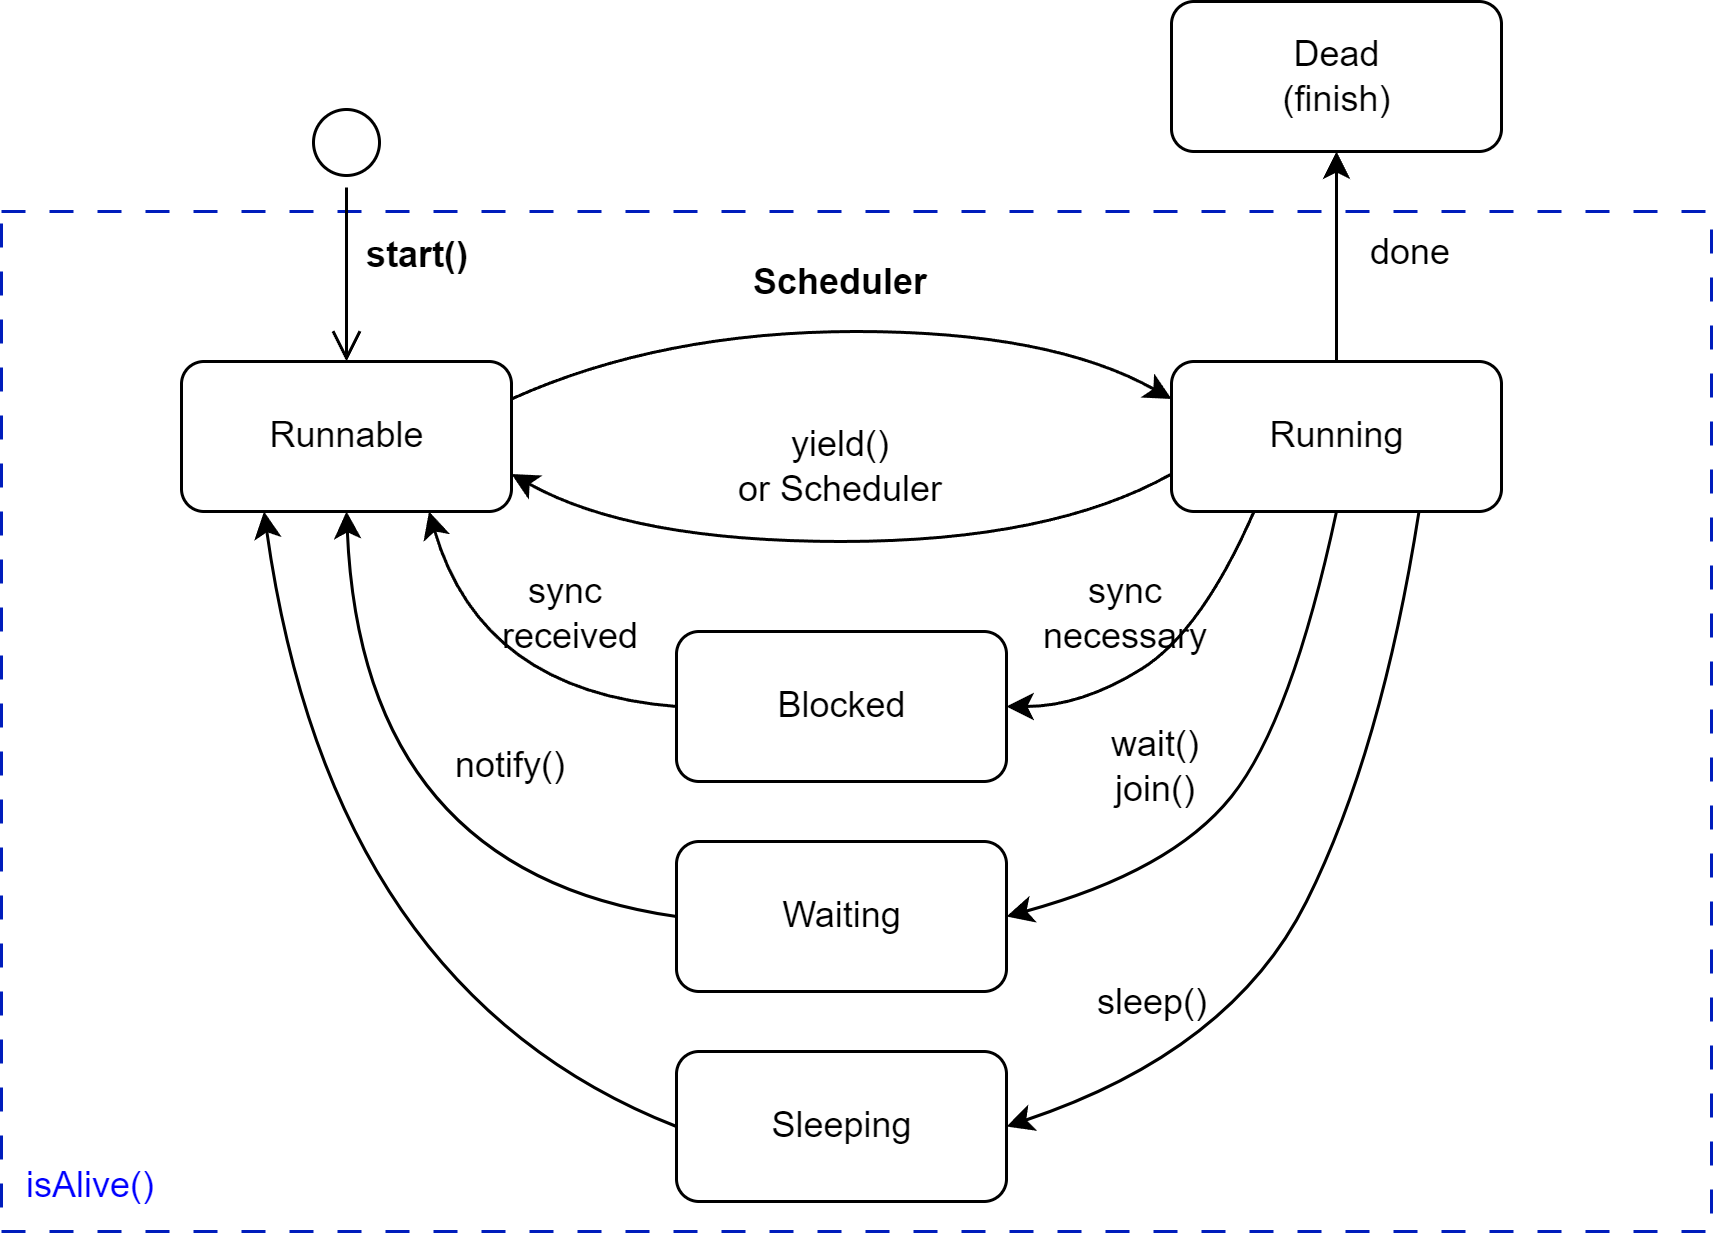

The diagram above was exported from draw.io. Its source (the exported page's mxGraphModel, read from the mxfile embedded in the PNG):
<mxGraphModel dx="1032" dy="500" grid="1" gridSize="10" guides="1" tooltips="1" connect="1" arrows="1" fold="1" page="1" pageScale="1" pageWidth="827" pageHeight="1169" math="0" shadow="0">
  <root>
    <mxCell id="0" />
    <mxCell id="1" parent="0" />
    <mxCell id="37" value="" style="rounded=0;whiteSpace=wrap;html=1;fillColor=none;fontColor=#ffffff;strokeColor=#001DBC;dashed=1;dashPattern=8 8;" parent="1" vertex="1">
      <mxGeometry x="40" y="80" width="570" height="340" as="geometry" />
    </mxCell>
    <mxCell id="2" value="Runnable" style="html=1;rounded=1;" parent="1" vertex="1">
      <mxGeometry x="100" y="130" width="110" height="50" as="geometry" />
    </mxCell>
    <mxCell id="3" value="" style="ellipse;html=1;shape=startState;" parent="1" vertex="1">
      <mxGeometry x="140" y="42" width="30" height="30" as="geometry" />
    </mxCell>
    <mxCell id="4" value="" style="edgeStyle=orthogonalEdgeStyle;html=1;verticalAlign=bottom;endArrow=open;endSize=8;" parent="1" source="3" edge="1">
      <mxGeometry relative="1" as="geometry">
        <mxPoint x="155" y="130" as="targetPoint" />
      </mxGeometry>
    </mxCell>
    <mxCell id="5" value="Running" style="html=1;rounded=1;" parent="1" vertex="1">
      <mxGeometry x="430" y="130" width="110" height="50" as="geometry" />
    </mxCell>
    <mxCell id="6" value="Waiting" style="html=1;rounded=1;" parent="1" vertex="1">
      <mxGeometry x="265" y="290" width="110" height="50" as="geometry" />
    </mxCell>
    <mxCell id="7" value="Blocked" style="html=1;rounded=1;" parent="1" vertex="1">
      <mxGeometry x="265" y="220" width="110" height="50" as="geometry" />
    </mxCell>
    <mxCell id="9" value="Dead&lt;br&gt;(finish)" style="html=1;rounded=1;" parent="1" vertex="1">
      <mxGeometry x="430" y="10" width="110" height="50" as="geometry" />
    </mxCell>
    <mxCell id="10" value="start()" style="text;align=center;fontStyle=1;verticalAlign=middle;spacingLeft=3;spacingRight=3;strokeColor=none;rotatable=0;points=[[0,0.5],[1,0.5]];portConstraint=eastwest;rounded=1;" parent="1" vertex="1">
      <mxGeometry x="139" y="81" width="80" height="26" as="geometry" />
    </mxCell>
    <mxCell id="12" value="Scheduler" style="text;align=center;fontStyle=1;verticalAlign=middle;spacingLeft=3;spacingRight=3;strokeColor=none;rotatable=0;points=[[0,0.5],[1,0.5]];portConstraint=eastwest;rounded=1;" parent="1" vertex="1">
      <mxGeometry x="280" y="90" width="80" height="26" as="geometry" />
    </mxCell>
    <mxCell id="13" value="" style="curved=1;endArrow=classic;html=1;exitX=1;exitY=0.25;exitDx=0;exitDy=0;entryX=0;entryY=0.25;entryDx=0;entryDy=0;" parent="1" source="2" target="5" edge="1">
      <mxGeometry width="50" height="50" relative="1" as="geometry">
        <mxPoint x="360" y="260" as="sourcePoint" />
        <mxPoint x="410" y="210" as="targetPoint" />
        <Array as="points">
          <mxPoint x="260" y="120" />
          <mxPoint x="390" y="120" />
        </Array>
      </mxGeometry>
    </mxCell>
    <mxCell id="14" value="" style="curved=1;endArrow=classic;html=1;exitX=0;exitY=0.75;exitDx=0;exitDy=0;entryX=1;entryY=0.75;entryDx=0;entryDy=0;" parent="1" source="5" target="2" edge="1">
      <mxGeometry width="50" height="50" relative="1" as="geometry">
        <mxPoint x="225" y="202.5" as="sourcePoint" />
        <mxPoint x="445" y="202.5" as="targetPoint" />
        <Array as="points">
          <mxPoint x="390" y="190" />
          <mxPoint x="250" y="190" />
        </Array>
      </mxGeometry>
    </mxCell>
    <mxCell id="15" value="yield()&lt;br&gt;or Scheduler" style="text;html=1;strokeColor=none;fillColor=none;align=center;verticalAlign=middle;whiteSpace=wrap;rounded=0;" parent="1" vertex="1">
      <mxGeometry x="265" y="150" width="110" height="30" as="geometry" />
    </mxCell>
    <mxCell id="16" value="" style="endArrow=classic;html=1;exitX=0.5;exitY=0;exitDx=0;exitDy=0;entryX=0.5;entryY=1;entryDx=0;entryDy=0;" parent="1" source="5" target="9" edge="1">
      <mxGeometry width="50" height="50" relative="1" as="geometry">
        <mxPoint x="360" y="250" as="sourcePoint" />
        <mxPoint x="410" y="200" as="targetPoint" />
      </mxGeometry>
    </mxCell>
    <mxCell id="17" value="done" style="text;html=1;strokeColor=none;fillColor=none;align=center;verticalAlign=middle;whiteSpace=wrap;rounded=0;" parent="1" vertex="1">
      <mxGeometry x="480" y="79" width="60" height="30" as="geometry" />
    </mxCell>
    <mxCell id="18" value="" style="curved=1;endArrow=classic;html=1;exitX=0.25;exitY=1;exitDx=0;exitDy=0;entryX=1;entryY=0.5;entryDx=0;entryDy=0;" parent="1" source="5" target="7" edge="1">
      <mxGeometry width="50" height="50" relative="1" as="geometry">
        <mxPoint x="440" y="177.5" as="sourcePoint" />
        <mxPoint x="220" y="177.5" as="targetPoint" />
        <Array as="points">
          <mxPoint x="440" y="220" />
          <mxPoint x="400" y="245" />
        </Array>
      </mxGeometry>
    </mxCell>
    <mxCell id="19" value="" style="curved=1;endArrow=classic;html=1;exitX=0.5;exitY=1;exitDx=0;exitDy=0;entryX=1;entryY=0.5;entryDx=0;entryDy=0;" parent="1" source="5" target="6" edge="1">
      <mxGeometry width="50" height="50" relative="1" as="geometry">
        <mxPoint x="467.5" y="190" as="sourcePoint" />
        <mxPoint x="385" y="255" as="targetPoint" />
        <Array as="points">
          <mxPoint x="470" y="250" />
          <mxPoint x="430" y="300" />
        </Array>
      </mxGeometry>
    </mxCell>
    <mxCell id="20" value="sync necessary" style="text;html=1;strokeColor=none;fillColor=none;align=center;verticalAlign=middle;whiteSpace=wrap;rounded=0;" parent="1" vertex="1">
      <mxGeometry x="385" y="199" width="60" height="30" as="geometry" />
    </mxCell>
    <mxCell id="23" value="" style="curved=1;endArrow=classic;html=1;exitX=0;exitY=0.5;exitDx=0;exitDy=0;entryX=0.5;entryY=1;entryDx=0;entryDy=0;" parent="1" source="6" target="2" edge="1">
      <mxGeometry width="50" height="50" relative="1" as="geometry">
        <mxPoint x="495" y="190" as="sourcePoint" />
        <mxPoint x="385" y="325" as="targetPoint" />
        <Array as="points">
          <mxPoint x="160" y="300" />
        </Array>
      </mxGeometry>
    </mxCell>
    <mxCell id="25" value="" style="curved=1;endArrow=classic;html=1;exitX=0;exitY=0.5;exitDx=0;exitDy=0;entryX=0.75;entryY=1;entryDx=0;entryDy=0;" parent="1" source="7" target="2" edge="1">
      <mxGeometry width="50" height="50" relative="1" as="geometry">
        <mxPoint x="467.5" y="190" as="sourcePoint" />
        <mxPoint x="385" y="255" as="targetPoint" />
        <Array as="points">
          <mxPoint x="200" y="240" />
        </Array>
      </mxGeometry>
    </mxCell>
    <mxCell id="26" value="sync&amp;nbsp;&lt;br&gt;received" style="text;html=1;strokeColor=none;fillColor=none;align=center;verticalAlign=middle;whiteSpace=wrap;rounded=0;" parent="1" vertex="1">
      <mxGeometry x="200" y="199" width="60" height="30" as="geometry" />
    </mxCell>
    <mxCell id="27" value="wait()&lt;br&gt;join()" style="text;html=1;strokeColor=none;fillColor=none;align=center;verticalAlign=middle;whiteSpace=wrap;rounded=0;" parent="1" vertex="1">
      <mxGeometry x="395" y="250" width="60" height="30" as="geometry" />
    </mxCell>
    <mxCell id="28" value="notify()" style="text;html=1;strokeColor=none;fillColor=none;align=center;verticalAlign=middle;whiteSpace=wrap;rounded=0;" parent="1" vertex="1">
      <mxGeometry x="180" y="250" width="60" height="30" as="geometry" />
    </mxCell>
    <mxCell id="29" value="Sleeping" style="html=1;rounded=1;" parent="1" vertex="1">
      <mxGeometry x="265" y="360" width="110" height="50" as="geometry" />
    </mxCell>
    <mxCell id="30" value="" style="curved=1;endArrow=classic;html=1;exitX=0.75;exitY=1;exitDx=0;exitDy=0;entryX=1;entryY=0.5;entryDx=0;entryDy=0;" parent="1" source="5" target="29" edge="1">
      <mxGeometry width="50" height="50" relative="1" as="geometry">
        <mxPoint x="495" y="190" as="sourcePoint" />
        <mxPoint x="385" y="325" as="targetPoint" />
        <Array as="points">
          <mxPoint x="500" y="260" />
          <mxPoint x="450" y="360" />
        </Array>
      </mxGeometry>
    </mxCell>
    <mxCell id="31" value="" style="curved=1;endArrow=classic;html=1;exitX=0;exitY=0.5;exitDx=0;exitDy=0;entryX=0.25;entryY=1;entryDx=0;entryDy=0;" parent="1" source="29" target="2" edge="1">
      <mxGeometry width="50" height="50" relative="1" as="geometry">
        <mxPoint x="522.5" y="190" as="sourcePoint" />
        <mxPoint x="385" y="395" as="targetPoint" />
        <Array as="points">
          <mxPoint x="150" y="340" />
        </Array>
      </mxGeometry>
    </mxCell>
    <mxCell id="32" value="sleep()" style="text;html=1;strokeColor=none;fillColor=none;align=center;verticalAlign=middle;whiteSpace=wrap;rounded=0;" parent="1" vertex="1">
      <mxGeometry x="394" y="329" width="60" height="30" as="geometry" />
    </mxCell>
    <mxCell id="38" value="&lt;font color=&quot;#0000ff&quot;&gt;isAlive()&lt;/font&gt;" style="text;html=1;strokeColor=none;fillColor=none;align=center;verticalAlign=middle;whiteSpace=wrap;rounded=0;dashed=1;dashPattern=8 8;" parent="1" vertex="1">
      <mxGeometry x="40" y="390" width="60" height="30" as="geometry" />
    </mxCell>
  </root>
</mxGraphModel>